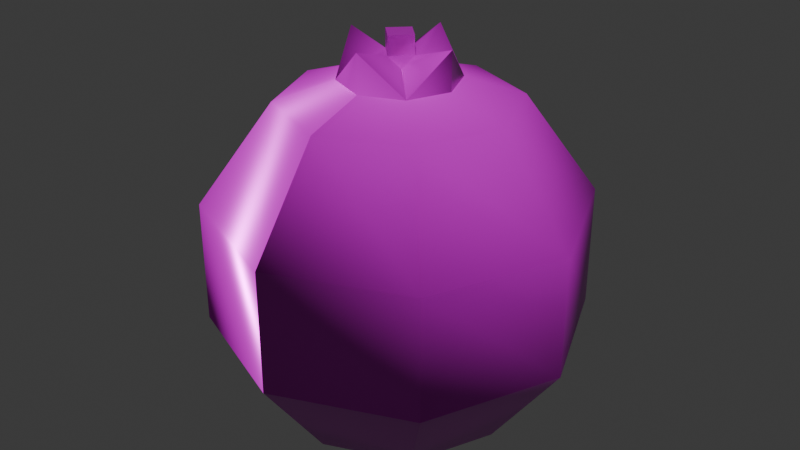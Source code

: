 # Source: tomato.blend  (saved by Blender 5.0.119; exported with 4.5.12 LTS)
import bpy
from mathutils import Matrix  # noqa: F401  (used for matrix-valued properties, if any)

bpy.ops.wm.read_factory_settings(use_empty=True)
scene = bpy.context.scene
scene.name = 'Scene'

# ---- collections
col_collection = bpy.data.collections.new('Collection'); scene.collection.children.link(col_collection)

# ---- images (referenced by path relative to the original .blend; pixels are not part of the script)
import os
ASSET_DIR = os.environ.get("B2B_ASSET_DIR", "")  # directory of the original .blend (textures are referenced by path, not embedded)
HERE = os.path.dirname(os.path.abspath(__file__))  # packed textures are extracted next to this script under _unpacked/

def load_image(name, relpath, width, height, colorspace="sRGB"):
    """Load a texture the original file referenced (path relative to the .blend, or extracted next to this script)."""
    p = next((c for c in (os.path.join(HERE, relpath), os.path.join(ASSET_DIR, relpath)) if relpath and os.path.exists(c)), "")
    if p:
        img = bpy.data.images.load(p, check_existing=True)
        img.name = name
    else:  # same state as the original file: an image datablock whose file is absent (Cycles renders it pink)
        img = bpy.data.images.new(name, width, height)
        img.source = "FILE"
        img.filepath = "//" + (relpath or name)
    img.colorspace_settings.name = colorspace
    return img
img_tomato_worm_001_height_png = load_image('tomato_WORM.001_Height.png', 'textures/tomato/tomato_WORM.001_Height.png', 1024, 1024, 'Non-Color')
img_tomato_worm_001_basecolor_png = load_image('tomato_WORM.001_BaseColor.png', 'textures/tomato/tomato_WORM.001_BaseColor.png', 1024, 1024, 'sRGB')
img_tomato_worm_001_metallic_png = load_image('tomato_WORM.001_Metallic.png', 'textures/tomato/tomato_WORM.001_Metallic.png', 1024, 1024, 'Non-Color')
img_tomato_worm_001_roughness_png = load_image('tomato_WORM.001_Roughness.png', 'textures/tomato/tomato_WORM.001_Roughness.png', 1024, 1024, 'Non-Color')
img_tomato_worm_001_normal_png = load_image('tomato_WORM.001_Normal.png', 'textures/tomato/tomato_WORM.001_Normal.png', 1024, 1024, 'Non-Color')

# ---- materials (node trees are filled in below, after node groups)
mat_worm_001 = bpy.data.materials.new('WORM.001')
mat_worm_001.use_backface_culling_lightprobe_volume = False
mat_worm_001.use_transparent_shadow = False

# ---- material node trees
mat_worm_001.use_nodes = True; mat_worm_001.node_tree.nodes.clear()
_N = mat_worm_001.node_tree.nodes; _L = mat_worm_001.node_tree.links
n0 = _N.new('ShaderNodeBsdfPrincipled'); n0.name = 'Principled BSDF'; n0.location = (10, 300)
n0.distribution = 'GGX'
n0.subsurface_method = 'RANDOM_WALK_SKIN'
n0.inputs[3].default_value = 1.45
n0.inputs[27].default_value = (0.0, 0.0, 0.0, 1.0)
n0.inputs[28].default_value = 1.0
n1 = _N.new('ShaderNodeOutputMaterial'); n1.name = 'Material Output'; n1.location = (300, 300)
n2 = _N.new('ShaderNodeTexImage'); n2.name = 'Image Texture'; n2.location = (84, -876)
n2.label = 'Displacement'
n2.image = img_tomato_worm_001_height_png
n3 = _N.new('ShaderNodeDisplacement'); n3.name = 'Displacement'; n3.location = (110, -400)
n4 = _N.new('ShaderNodeTexImage'); n4.name = 'Image Texture.001'; n4.location = (84, -36)
n4.label = 'Base Color'
n4.image = img_tomato_worm_001_basecolor_png
n5 = _N.new('ShaderNodeTexImage'); n5.name = 'Image Texture.002'; n5.location = (84, -316)
n5.label = 'Metallic'
n5.image = img_tomato_worm_001_metallic_png
n6 = _N.new('ShaderNodeTexImage'); n6.name = 'Image Texture.003'; n6.location = (84, -596)
n6.label = 'Roughness'
n6.image = img_tomato_worm_001_roughness_png
n7 = _N.new('ShaderNodeTexImage'); n7.name = 'Image Texture.004'; n7.location = (84, -1156)
n7.label = 'Normal'
n7.image = img_tomato_worm_001_normal_png
n8 = _N.new('ShaderNodeNormalMap'); n8.name = 'Normal Map'; n8.location = (-240, -620)
n9 = _N.new('ShaderNodeMapping'); n9.name = 'Mapping'; n9.location = (229, -36)
n10 = _N.new('NodeReroute'); n10.name = 'Reroute'; n10.location = (34, -706)
n10.width = 14
n10.socket_idname = 'NodeSocketVector'
n11 = _N.new('ShaderNodeTexCoord'); n11.name = 'Texture Coordinate'; n11.location = (29, -36)
n12 = _N.new('NodeFrame'); n12.name = 'Frame'; n12.location = (-1269, 336)
n12.label = 'Mapping'
n12.width = 398
n13 = _N.new('NodeFrame'); n13.name = 'Frame.001'; n13.location = (-624, 536)
n13.label = 'Textures'
n13.width = 353
n2.parent = n13
n4.parent = n13
n5.parent = n13
n6.parent = n13
n7.parent = n13
n9.parent = n12
n10.parent = n13
n11.parent = n12
_L.new(n0.outputs[0], n1.inputs[0])
_L.new(n2.outputs[0], n3.inputs[0])
_L.new(n3.outputs[0], n1.inputs[2])
_L.new(n4.outputs[0], n0.inputs[0])
_L.new(n5.outputs[0], n0.inputs[1])
_L.new(n6.outputs[0], n0.inputs[2])
_L.new(n7.outputs[0], n8.inputs[1])
_L.new(n8.outputs[0], n0.inputs[5])
_L.new(n10.outputs[0], n4.inputs[0])
_L.new(n10.outputs[0], n5.inputs[0])
_L.new(n10.outputs[0], n6.inputs[0])
_L.new(n10.outputs[0], n2.inputs[0])
_L.new(n10.outputs[0], n7.inputs[0])
_L.new(n9.outputs[0], n10.inputs[0])
_L.new(n11.outputs[2], n9.inputs[0])
n1.is_active_output = True

# ---- world
world_world = bpy.data.worlds.new('World'); scene.world = world_world
world_world.use_nodes = True; world_world.node_tree.nodes.clear()
_N = world_world.node_tree.nodes; _L = world_world.node_tree.links
n0 = _N.new('ShaderNodeOutputWorld'); n0.name = 'World Output'; n0.location = (200, 100)
n1 = _N.new('ShaderNodeBackground'); n1.name = 'Background'; n1.location = (-200, 100)
n1.inputs[0].default_value = (0.05088, 0.05088, 0.05088, 1.0)
_L.new(n1.outputs[0], n0.inputs[0])
n0.is_active_output = True
world_world.color = (0.05088, 0.05088, 0.05088)
world_world.sun_shadow_jitter_overblur = 0.0

# ---- meshes
me_tomato = bpy.data.meshes.new('Tomato')
me_tomato.from_pydata([(0.0, 0.09698, 0.1318), (0.0, 0.1569, 0.04888), (0.0, 0.1569, -0.05362), (0.0, 0.09698, -0.1365), (0.06858, 0.06858, 0.1318), (0.111, 0.111, 0.04888), (0.111, 0.111, -0.05362), (0.06858, 0.06858, -0.1365), (0.09698, -1.406e-08, 0.1318), (0.1569, -9.142e-09, 0.04888), (0.1569, -1.406e-08, -0.05362), (0.09698, -1.406e-08, -0.1365), (0.0, -1.442e-08, -0.1365), (0.06858, -0.06858, 0.1318), (0.111, -0.111, 0.04888), (0.111, -0.111, -0.05362), (0.06858, -0.06858, -0.1365), (3.651e-10, -0.09698, 0.1318), (5.282e-09, -0.1569, 0.04888), (5.282e-09, -0.1569, -0.05362), (-4.552e-09, -0.09698, -0.1365), (-1.02e-08, -2.462e-08, 0.1635), (-0.06858, -0.06858, 0.1318), (-0.111, -0.111, 0.04888), (-0.111, -0.111, -0.05362), (-0.06858, -0.06858, -0.1365), (-0.09698, -1.406e-08, 0.1318), (-0.1569, -9.142e-09, 0.04888), (-0.1569, -9.142e-09, -0.05362), (-0.09698, -4.225e-09, -0.1365), (-0.06858, 0.06858, 0.1318), (-0.111, 0.111, 0.04888), (-0.111, 0.111, -0.05362), (-0.06858, 0.06858, -0.1365), (-5.1e-09, 0.04849, 0.1045), (0.03429, 0.03429, 0.1045), (0.04849, -1.934e-08, 0.1045), (0.03429, -0.03429, 0.1045), (-4.917e-09, -0.04849, 0.1045), (-0.03429, -0.03429, 0.1045), (-0.04849, -1.934e-08, 0.1045), (-0.03429, 0.03429, 0.1045), (-5.345e-09, 0.04849, 0.1793), (0.03429, 0.03429, 0.1477), (0.04849, -1.891e-08, 0.1793), (0.03429, -0.03429, 0.1477), (-5.162e-09, -0.04849, 0.1793), (-0.03429, -0.03429, 0.1477), (-0.04849, -1.891e-08, 0.1793), (-0.03429, 0.03429, 0.1477), (-0.01008, -0.01008, 0.1588), (-8.891e-09, -0.01426, 0.1681), (0.01008, -0.01008, 0.1588), (0.01426, -2.264e-08, 0.1681), (0.01008, 0.01008, 0.1588), (-8.945e-09, 0.01426, 0.1681), (-0.01008, 0.01008, 0.1588), (-0.01426, -2.264e-08, 0.1681), (-8.891e-09, -0.01426, 0.1838), (-0.01426, -2.264e-08, 0.1838), (0.01426, -2.264e-08, 0.1838), (-8.945e-09, 0.01426, 0.1838)], [], [(12, 3, 7), (2, 1, 5, 6), (0, 21, 4), (3, 2, 6, 7), (1, 0, 4, 5), (5, 4, 8, 9), (12, 7, 11), (6, 5, 9, 10), (4, 21, 8), (7, 6, 10, 11), (9, 8, 13, 14), (12, 11, 16), (10, 9, 14, 15), (8, 21, 13), (11, 10, 15, 16), (14, 13, 17, 18), (12, 16, 20), (15, 14, 18, 19), (13, 21, 17), (16, 15, 19, 20), (18, 17, 22, 23), (12, 20, 25), (19, 18, 23, 24), (17, 21, 22), (20, 19, 24, 25), (23, 22, 26, 27), (12, 25, 29), (24, 23, 27, 28), (22, 21, 26), (25, 24, 28, 29), (27, 26, 30, 31), (12, 29, 33), (28, 27, 31, 32), (26, 21, 30), (29, 28, 32, 33), (31, 30, 0, 1), (12, 33, 3), (32, 31, 1, 2), (30, 21, 0), (33, 32, 2, 3), (43, 54, 53, 44), (44, 53, 52, 45), (45, 52, 51, 46), (49, 56, 55, 42), (48, 57, 56, 49), (46, 51, 50, 47), (42, 55, 54, 43), (35, 34, 42, 43), (41, 40, 48, 49), (39, 38, 46, 47), (38, 37, 45, 46), (36, 35, 43, 44), (40, 39, 47, 48), (34, 41, 49, 42), (37, 36, 44, 45), (57, 51, 58, 59), (47, 50, 57, 48), (57, 50, 51), (51, 52, 53), (53, 54, 55), (55, 56, 57), (53, 55, 61, 60), (55, 57, 59, 61), (51, 53, 60, 58), (59, 58, 60, 61)])
me_tomato.polygons.foreach_set('use_smooth', [True] * 65)
_k = set([(51, 53), (51, 57), (51, 58), (53, 55), (53, 60), (55, 57), (55, 61), (57, 59), (58, 59), (58, 60), (59, 61), (60, 61)])
me_tomato.attributes.new('sharp_edge', 'BOOLEAN', 'EDGE').data.foreach_set('value', [ (min(e.vertices), max(e.vertices)) in _k for e in me_tomato.edges])
_uv = me_tomato.uv_layers.new(name='UVMap')
_uv.uv.foreach_set('vector', [0.115, 0.7006, 0.2298, 0.653, 0.2298, 0.7482, 0.3452, 0.5854, 0.1792, 0.5712, 0.2306, 0.41, 0.3396, 0.4244, 0.05579, 0.4578, 0.0001643, 0.3003, 0.1212, 0.3775, 0.4943, 0.5281, 0.3452, 0.5854, 0.3396, 0.4244, 0.478, 0.4134, 0.1792, 0.5712, 0.05579, 0.4578, 0.1212, 0.3775, 0.2306, 0.41, 0.2306, 0.41, 0.1212, 0.3775, 0.1373, 0.2965, 0.2384, 0.2954, 0.115, 0.7006, 0.2298, 0.7482, 0.1626, 0.8154, 0.3396, 0.4244, 0.2306, 0.41, 0.2384, 0.2954, 0.3385, 0.2968, 0.1212, 0.3775, 0.0001643, 0.3003, 0.1373, 0.2965, 0.478, 0.4134, 0.3396, 0.4244, 0.3385, 0.2968, 0.4845, 0.293, 0.2384, 0.2954, 0.1373, 0.2965, 0.1178, 0.2181, 0.221, 0.1819, 0.115, 0.7006, 0.1626, 0.8154, 0.06743, 0.8154, 0.3385, 0.2968, 0.2384, 0.2954, 0.221, 0.1819, 0.3335, 0.1655, 0.1373, 0.2965, 0.0001643, 0.3003, 0.1178, 0.2181, 0.4845, 0.293, 0.3385, 0.2968, 0.3335, 0.1655, 0.473, 0.1721, 0.221, 0.1819, 0.1178, 0.2181, 0.04867, 0.1414, 0.1648, 0.02274, 0.115, 0.7006, 0.06743, 0.8154, 0.0001643, 0.7482, 0.3335, 0.1655, 0.221, 0.1819, 0.1648, 0.02274, 0.3318, 0.0001643, 0.1178, 0.2181, 0.0001643, 0.3003, 0.04867, 0.1414, 0.473, 0.1721, 0.3335, 0.1655, 0.3318, 0.0001643, 0.4943, 0.05424, 0.7956, 0.006552, 0.9328, 0.09987, 0.8702, 0.1897, 0.762, 0.1604, 0.115, 0.7006, 0.0001643, 0.7482, 0.0001643, 0.653, 0.6399, 0.0001643, 0.7956, 0.006552, 0.762, 0.1604, 0.6524, 0.153, 0.9328, 0.09987, 0.9998, 0.2602, 0.8702, 0.1897, 0.4946, 0.06329, 0.6399, 0.0001643, 0.6524, 0.153, 0.5238, 0.1702, 0.762, 0.1604, 0.8702, 0.1897, 0.8583, 0.2707, 0.7561, 0.2777, 0.115, 0.7006, 0.0001643, 0.653, 0.06743, 0.5858, 0.6524, 0.153, 0.762, 0.1604, 0.7561, 0.2777, 0.6568, 0.2777, 0.8702, 0.1897, 0.9998, 0.2602, 0.8583, 0.2707, 0.5238, 0.1702, 0.6524, 0.153, 0.6568, 0.2777, 0.5225, 0.2829, 0.7561, 0.2777, 0.8583, 0.2707, 0.8821, 0.3494, 0.7785, 0.3953, 0.115, 0.7006, 0.06743, 0.5858, 0.1626, 0.5858, 0.6568, 0.2777, 0.7561, 0.2777, 0.7785, 0.3953, 0.6648, 0.4074, 0.8583, 0.2707, 0.9998, 0.2602, 0.8821, 0.3494, 0.5225, 0.2829, 0.6568, 0.2777, 0.6648, 0.4074, 0.5144, 0.4027, 0.7785, 0.3953, 0.8821, 0.3494, 0.9576, 0.4288, 0.8366, 0.542, 0.115, 0.7006, 0.1626, 0.5858, 0.2298, 0.653, 0.6648, 0.4074, 0.7785, 0.3953, 0.8366, 0.542, 0.6729, 0.5836, 0.8821, 0.3494, 0.9998, 0.2602, 0.9576, 0.4288, 0.5144, 0.4027, 0.6648, 0.4074, 0.6729, 0.5836, 0.4946, 0.5309, 0.269, 0.7272, 0.2879, 0.6858, 0.3101, 0.6807, 0.3278, 0.7275, 0.3278, 0.7275, 0.3101, 0.6807, 0.3298, 0.6699, 0.3712, 0.6882, 0.3712, 0.6882, 0.3298, 0.6699, 0.3242, 0.6478, 0.3712, 0.6299, 0.2302, 0.6251, 0.2716, 0.6433, 0.2772, 0.6654, 0.2302, 0.6834, 0.2736, 0.5858, 0.2913, 0.6326, 0.2716, 0.6433, 0.2302, 0.6251, 0.3712, 0.6299, 0.3242, 0.6478, 0.3135, 0.6274, 0.3324, 0.5861, 0.2302, 0.6834, 0.2772, 0.6654, 0.2879, 0.6858, 0.269, 0.7272, 0.4946, 0.8218, 0.4946, 0.7742, 0.5905, 0.7742, 0.5499, 0.8218, 0.4946, 0.7266, 0.4946, 0.6791, 0.5905, 0.6791, 0.5499, 0.7266, 0.4946, 0.6315, 0.4946, 0.5839, 0.5905, 0.5839, 0.5499, 0.6315, 0.4946, 0.9645, 0.4946, 0.9169, 0.5499, 0.9169, 0.5905, 0.9645, 0.4946, 0.8693, 0.4946, 0.8218, 0.5499, 0.8218, 0.5905, 0.8693, 0.4946, 0.6791, 0.4946, 0.6315, 0.5499, 0.6315, 0.5905, 0.6791, 0.4946, 0.7742, 0.4946, 0.7266, 0.5499, 0.7266, 0.5905, 0.7742, 0.4946, 0.9169, 0.4946, 0.8693, 0.5905, 0.8693, 0.5499, 0.9169, 0.2913, 0.6326, 0.3242, 0.6478, 0.3047, 0.6561, 0.3001, 0.6522, 0.3324, 0.5861, 0.3135, 0.6274, 0.2913, 0.6326, 0.2736, 0.5858, 0.2913, 0.6326, 0.3135, 0.6274, 0.3242, 0.6478, 0.3242, 0.6478, 0.3298, 0.6699, 0.3101, 0.6807, 0.3101, 0.6807, 0.2879, 0.6858, 0.2772, 0.6654, 0.2772, 0.6654, 0.2716, 0.6433, 0.2913, 0.6326, 0.3101, 0.6807, 0.2772, 0.6654, 0.2967, 0.6571, 0.3013, 0.6611, 0.2772, 0.6654, 0.2913, 0.6326, 0.3001, 0.6522, 0.2967, 0.6571, 0.3242, 0.6478, 0.3101, 0.6807, 0.3013, 0.6611, 0.3047, 0.6561, 0.3001, 0.6522, 0.3047, 0.6561, 0.3013, 0.6611, 0.2967, 0.6571])
me_tomato.materials.append(mat_worm_001)
me_tomato.update()

# ---- objects
ob_tomato = bpy.data.objects.new('Tomato', me_tomato)

# ---- transforms, parenting, visibility, modifiers, constraints
ob_tomato.location = (0.0, 0.0, 0.1358)

# ---- collection membership
col_collection.objects.link(ob_tomato)

# ---- scene / render settings (as saved in the file)
scene.frame_start = 1; scene.frame_end = 250; scene.frame_set(1)
scene.render.engine = 'BLENDER_EEVEE_NEXT'
scene.render.bake_bias = 0.0
scene.render.bake_samples = 0
scene.cycles.sampling_pattern = 'TABULATED_SOBOL'
scene.eevee.use_volume_custom_range = False
bpy.context.view_layer.update()

# ---- added for rendering (the .blend has no active camera and no usable light): camera, sun
cam_auto = bpy.data.cameras.new('AutoCamera')
cam_auto.lens = 50.0
cam_auto.sensor_width = 36.0
cam_auto.clip_end = 1000.0
ob_auto_camera = bpy.data.objects.new('AutoCamera', cam_auto)
scene.collection.objects.link(ob_auto_camera)
ob_auto_camera.location = (0.506442, -0.607731, 0.564633)
ob_auto_camera.rotation_euler = (1.09748, -7.21219e-08, 0.694738)
scene.camera = ob_auto_camera
light_auto_sun = bpy.data.lights.new('AutoSun', 'SUN')
light_auto_sun.energy = 3.0
light_auto_sun.angle = 0.0523599
ob_auto_sun = bpy.data.objects.new('AutoSun', light_auto_sun)
scene.collection.objects.link(ob_auto_sun)
ob_auto_sun.rotation_euler = (0.872665, 0.174533, 0.523599)
bpy.context.view_layer.update()
